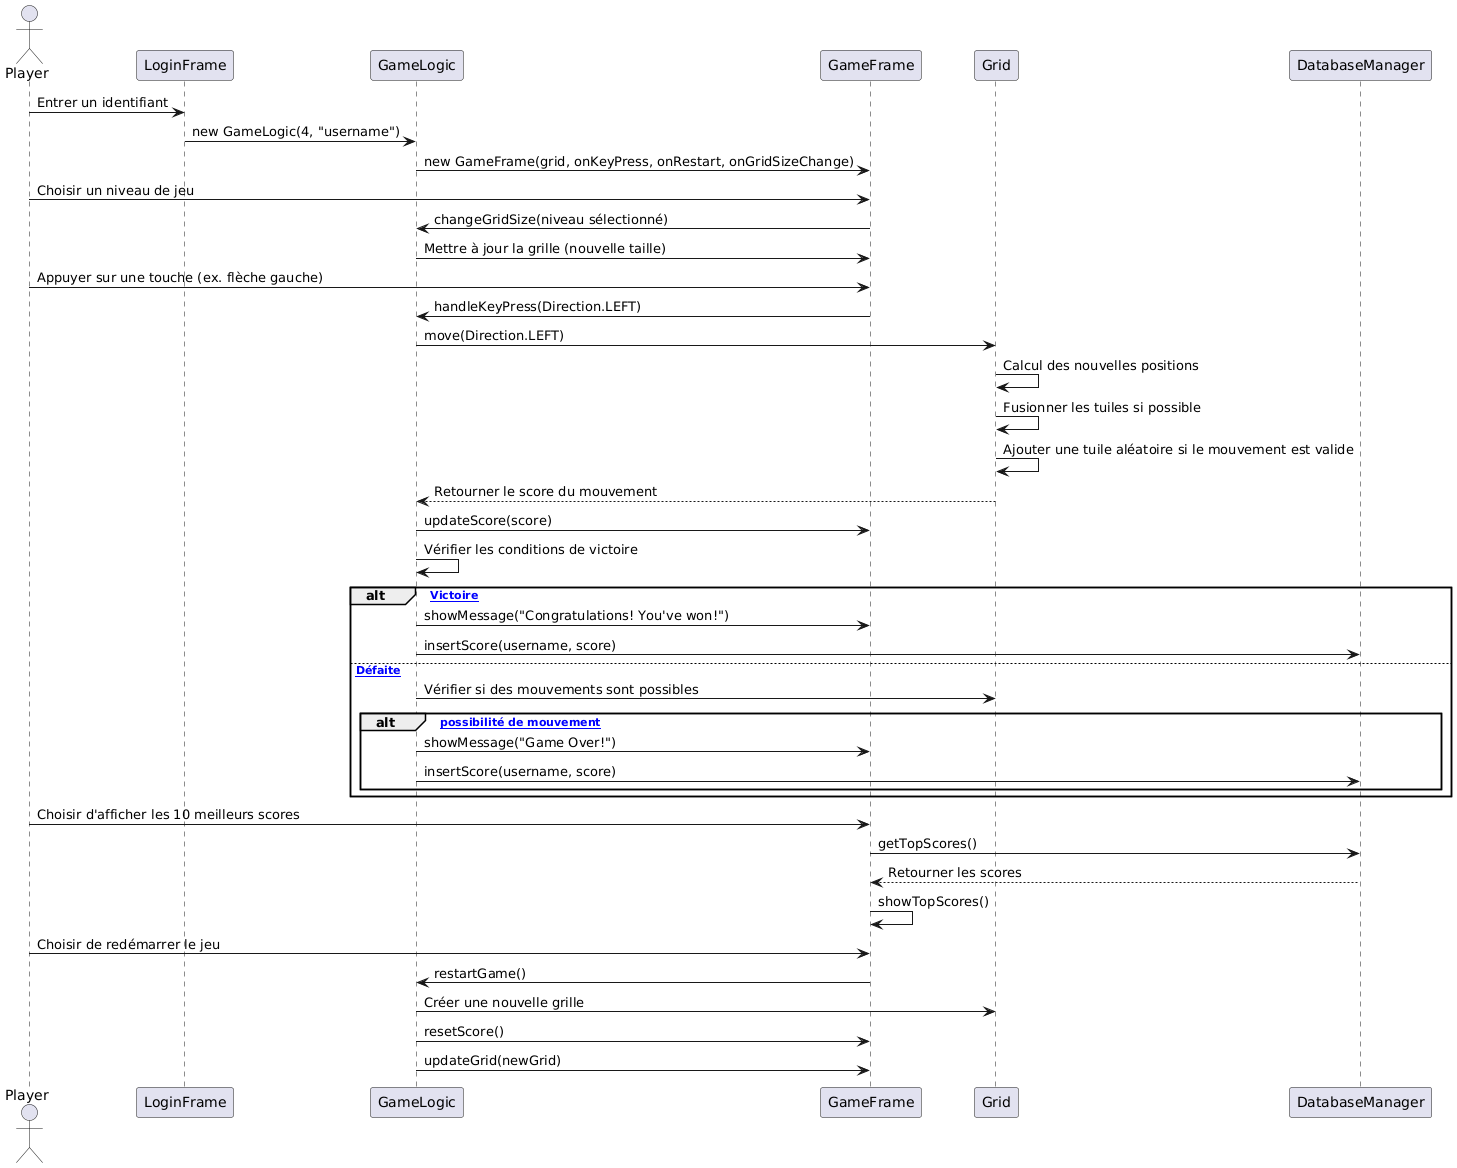

The diagram above was rendered by PlantUML. Its source (embedded in the PNG):
@startuml
actor Player

Player -> LoginFrame: Entrer un identifiant
LoginFrame -> GameLogic: new GameLogic(4, "username")
GameLogic -> GameFrame: new GameFrame(grid, onKeyPress, onRestart, onGridSizeChange)

Player -> GameFrame: Choisir un niveau de jeu
GameFrame -> GameLogic: changeGridSize(niveau sélectionné)
GameLogic -> GameFrame: Mettre à jour la grille (nouvelle taille)

Player -> GameFrame: Appuyer sur une touche (ex. flèche gauche)
GameFrame -> GameLogic: handleKeyPress(Direction.LEFT)
GameLogic -> Grid: move(Direction.LEFT)
Grid -> Grid: Calcul des nouvelles positions
Grid -> Grid: Fusionner les tuiles si possible
Grid -> Grid: Ajouter une tuile aléatoire si le mouvement est valide
Grid --> GameLogic: Retourner le score du mouvement
GameLogic -> GameFrame: updateScore(score)
GameLogic -> GameLogic: Vérifier les conditions de victoire

alt [Victoire]
    GameLogic -> GameFrame: showMessage("Congratulations! You've won!")
    GameLogic -> DatabaseManager: insertScore(username, score)
else [Défaite]
    GameLogic -> Grid: Vérifier si des mouvements sont possibles
    alt [Aucune possibilité de mouvement]
        GameLogic -> GameFrame: showMessage("Game Over!")
        GameLogic -> DatabaseManager: insertScore(username, score)
    end
end

Player -> GameFrame: Choisir d'afficher les 10 meilleurs scores
GameFrame -> DatabaseManager: getTopScores()
DatabaseManager --> GameFrame: Retourner les scores
GameFrame -> GameFrame: showTopScores()

Player -> GameFrame: Choisir de redémarrer le jeu
GameFrame -> GameLogic: restartGame()
GameLogic -> Grid: Créer une nouvelle grille
GameLogic -> GameFrame: resetScore()
GameLogic -> GameFrame: updateGrid(newGrid)
@enduml